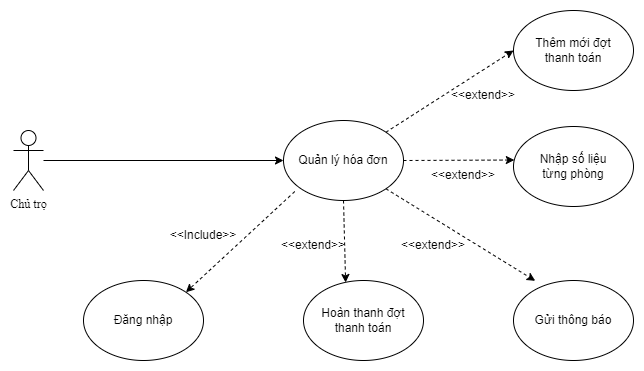

The diagram above was exported from draw.io. Its source (the exported page's mxGraphModel, read from the mxfile embedded in the PNG):
<mxGraphModel dx="1118" dy="604" grid="1" gridSize="10" guides="1" tooltips="1" connect="1" arrows="1" fold="1" page="1" pageScale="1" pageWidth="827" pageHeight="1169" math="0" shadow="0">
  <root>
    <mxCell id="0" />
    <mxCell id="1" parent="0" />
    <mxCell id="TMHHizImoWuNGie_9X4L-1" value="Chủ trọ" style="shape=umlActor;verticalLabelPosition=bottom;verticalAlign=top;html=1;outlineConnect=0;fontFamily=Times New Roman;" vertex="1" parent="1">
      <mxGeometry x="60" y="160" width="30" height="60" as="geometry" />
    </mxCell>
    <mxCell id="TMHHizImoWuNGie_9X4L-2" value="Quản lý hóa đơn" style="ellipse;whiteSpace=wrap;html=1;" vertex="1" parent="1">
      <mxGeometry x="330" y="150" width="120" height="80" as="geometry" />
    </mxCell>
    <mxCell id="TMHHizImoWuNGie_9X4L-3" value="Đăng nhập" style="ellipse;whiteSpace=wrap;html=1;" vertex="1" parent="1">
      <mxGeometry x="130" y="310" width="120" height="80" as="geometry" />
    </mxCell>
    <mxCell id="TMHHizImoWuNGie_9X4L-4" value="Hoàn thanh đợt &lt;br&gt;thanh toán" style="ellipse;whiteSpace=wrap;html=1;" vertex="1" parent="1">
      <mxGeometry x="350" y="310" width="120" height="80" as="geometry" />
    </mxCell>
    <mxCell id="TMHHizImoWuNGie_9X4L-5" value="Gửi thông báo" style="ellipse;whiteSpace=wrap;html=1;" vertex="1" parent="1">
      <mxGeometry x="560" y="310" width="120" height="80" as="geometry" />
    </mxCell>
    <mxCell id="TMHHizImoWuNGie_9X4L-6" value="Nhập số liệu &lt;br&gt;từng phòng" style="ellipse;whiteSpace=wrap;html=1;" vertex="1" parent="1">
      <mxGeometry x="560" y="156" width="120" height="80" as="geometry" />
    </mxCell>
    <mxCell id="TMHHizImoWuNGie_9X4L-7" value="Thêm mới đợt &lt;br&gt;thanh toán" style="ellipse;whiteSpace=wrap;html=1;" vertex="1" parent="1">
      <mxGeometry x="560" y="40" width="120" height="80" as="geometry" />
    </mxCell>
    <mxCell id="TMHHizImoWuNGie_9X4L-8" value="" style="endArrow=classic;html=1;rounded=0;entryX=0;entryY=0.5;entryDx=0;entryDy=0;" edge="1" parent="1" source="TMHHizImoWuNGie_9X4L-1" target="TMHHizImoWuNGie_9X4L-2">
      <mxGeometry width="50" height="50" relative="1" as="geometry">
        <mxPoint x="380" y="270" as="sourcePoint" />
        <mxPoint x="430" y="220" as="targetPoint" />
      </mxGeometry>
    </mxCell>
    <mxCell id="TMHHizImoWuNGie_9X4L-9" value="" style="endArrow=classic;html=1;rounded=0;exitX=0.094;exitY=0.888;exitDx=0;exitDy=0;exitPerimeter=0;entryX=1;entryY=0;entryDx=0;entryDy=0;dashed=1;" edge="1" parent="1" source="TMHHizImoWuNGie_9X4L-2" target="TMHHizImoWuNGie_9X4L-3">
      <mxGeometry width="50" height="50" relative="1" as="geometry">
        <mxPoint x="240" y="300" as="sourcePoint" />
        <mxPoint x="290" y="250" as="targetPoint" />
      </mxGeometry>
    </mxCell>
    <mxCell id="TMHHizImoWuNGie_9X4L-10" value="&amp;lt;&amp;lt;Include&amp;gt;&amp;gt;" style="text;html=1;strokeColor=none;fillColor=none;align=center;verticalAlign=middle;whiteSpace=wrap;rounded=0;" vertex="1" parent="1">
      <mxGeometry x="220" y="250" width="60" height="30" as="geometry" />
    </mxCell>
    <mxCell id="TMHHizImoWuNGie_9X4L-11" value="" style="endArrow=classic;html=1;rounded=0;dashed=1;entryX=0.351;entryY=0.025;entryDx=0;entryDy=0;entryPerimeter=0;" edge="1" parent="1" target="TMHHizImoWuNGie_9X4L-4">
      <mxGeometry width="50" height="50" relative="1" as="geometry">
        <mxPoint x="390" y="230" as="sourcePoint" />
        <mxPoint x="386" y="310" as="targetPoint" />
      </mxGeometry>
    </mxCell>
    <mxCell id="TMHHizImoWuNGie_9X4L-12" value="" style="endArrow=classic;html=1;rounded=0;dashed=1;entryX=0.181;entryY=0.004;entryDx=0;entryDy=0;entryPerimeter=0;exitX=1;exitY=1;exitDx=0;exitDy=0;" edge="1" parent="1" source="TMHHizImoWuNGie_9X4L-2" target="TMHHizImoWuNGie_9X4L-5">
      <mxGeometry width="50" height="50" relative="1" as="geometry">
        <mxPoint x="400" y="240" as="sourcePoint" />
        <mxPoint x="402" y="322" as="targetPoint" />
      </mxGeometry>
    </mxCell>
    <mxCell id="TMHHizImoWuNGie_9X4L-13" value="" style="endArrow=classic;html=1;rounded=0;dashed=1;entryX=0.007;entryY=0.419;entryDx=0;entryDy=0;entryPerimeter=0;exitX=1;exitY=0.5;exitDx=0;exitDy=0;" edge="1" parent="1" source="TMHHizImoWuNGie_9X4L-2" target="TMHHizImoWuNGie_9X4L-6">
      <mxGeometry width="50" height="50" relative="1" as="geometry">
        <mxPoint x="410" y="250" as="sourcePoint" />
        <mxPoint x="412" y="332" as="targetPoint" />
      </mxGeometry>
    </mxCell>
    <mxCell id="TMHHizImoWuNGie_9X4L-14" value="" style="endArrow=classic;html=1;rounded=0;dashed=1;entryX=0;entryY=0.5;entryDx=0;entryDy=0;exitX=1;exitY=0;exitDx=0;exitDy=0;" edge="1" parent="1" source="TMHHizImoWuNGie_9X4L-2" target="TMHHizImoWuNGie_9X4L-7">
      <mxGeometry width="50" height="50" relative="1" as="geometry">
        <mxPoint x="420" y="260" as="sourcePoint" />
        <mxPoint x="422" y="342" as="targetPoint" />
      </mxGeometry>
    </mxCell>
    <mxCell id="TMHHizImoWuNGie_9X4L-15" value="&amp;lt;&amp;lt;extend&amp;gt;&amp;gt;" style="text;html=1;strokeColor=none;fillColor=none;align=center;verticalAlign=middle;whiteSpace=wrap;rounded=0;" vertex="1" parent="1">
      <mxGeometry x="330" y="260" width="60" height="30" as="geometry" />
    </mxCell>
    <mxCell id="TMHHizImoWuNGie_9X4L-16" value="&amp;lt;&amp;lt;extend&amp;gt;&amp;gt;" style="text;html=1;strokeColor=none;fillColor=none;align=center;verticalAlign=middle;whiteSpace=wrap;rounded=0;" vertex="1" parent="1">
      <mxGeometry x="450" y="260" width="60" height="30" as="geometry" />
    </mxCell>
    <mxCell id="TMHHizImoWuNGie_9X4L-17" value="&amp;lt;&amp;lt;extend&amp;gt;&amp;gt;" style="text;html=1;strokeColor=none;fillColor=none;align=center;verticalAlign=middle;whiteSpace=wrap;rounded=0;" vertex="1" parent="1">
      <mxGeometry x="480" y="190" width="60" height="30" as="geometry" />
    </mxCell>
    <mxCell id="TMHHizImoWuNGie_9X4L-18" value="&amp;lt;&amp;lt;extend&amp;gt;&amp;gt;" style="text;html=1;strokeColor=none;fillColor=none;align=center;verticalAlign=middle;whiteSpace=wrap;rounded=0;" vertex="1" parent="1">
      <mxGeometry x="500" y="110" width="60" height="30" as="geometry" />
    </mxCell>
  </root>
</mxGraphModel>